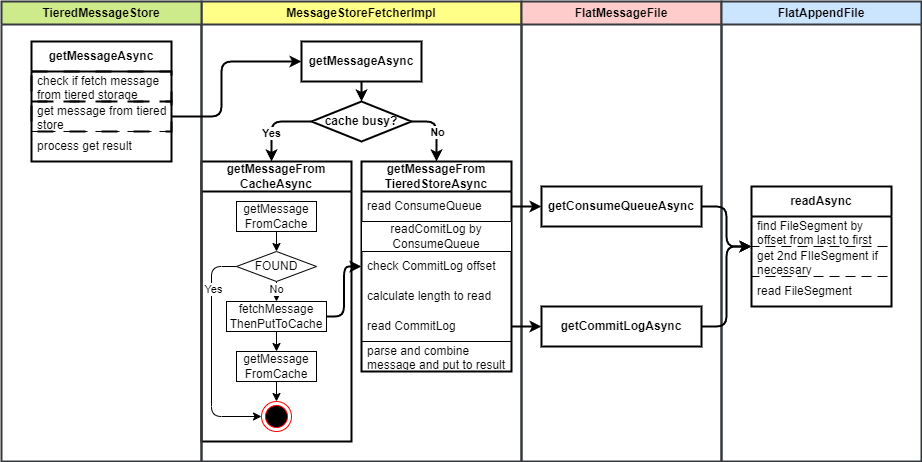

The diagram above was exported from draw.io. Its source (the exported page's mxGraphModel, read from the mxfile embedded in the PNG):
<mxGraphModel dx="1134" dy="796" grid="1" gridSize="10" guides="1" tooltips="1" connect="1" arrows="1" fold="1" page="1" pageScale="1" pageWidth="850" pageHeight="1100" math="0" shadow="0">
  <root>
    <mxCell id="0" />
    <mxCell id="1" parent="0" />
    <mxCell id="40" value="MessageStoreFetcherImpl" style="swimlane;whiteSpace=wrap;html=1;strokeWidth=2;fillColor=#ffff88;strokeColor=#36393d;" parent="1" vertex="1">
      <mxGeometry x="240" y="40" width="320" height="460" as="geometry" />
    </mxCell>
    <mxCell id="53" style="edgeStyle=orthogonalEdgeStyle;html=1;strokeWidth=2;" parent="40" source="41" target="48" edge="1">
      <mxGeometry relative="1" as="geometry" />
    </mxCell>
    <mxCell id="41" value="getMessageAsync" style="rounded=0;whiteSpace=wrap;html=1;strokeWidth=2;fontStyle=1" parent="40" vertex="1">
      <mxGeometry x="100" y="40" width="120" height="40" as="geometry" />
    </mxCell>
    <mxCell id="49" style="edgeStyle=orthogonalEdgeStyle;html=1;strokeWidth=2;" parent="40" source="48" target="67" edge="1">
      <mxGeometry relative="1" as="geometry">
        <mxPoint x="70" y="160" as="targetPoint" />
        <Array as="points">
          <mxPoint x="70" y="120" />
        </Array>
      </mxGeometry>
    </mxCell>
    <mxCell id="111" value="Yes" style="edgeLabel;html=1;align=center;verticalAlign=middle;resizable=0;points=[];fontStyle=1" parent="49" vertex="1" connectable="0">
      <mxGeometry x="0.2663" y="-1" relative="1" as="geometry">
        <mxPoint as="offset" />
      </mxGeometry>
    </mxCell>
    <mxCell id="109" style="edgeStyle=orthogonalEdgeStyle;html=1;strokeWidth=2;" parent="40" source="48" target="80" edge="1">
      <mxGeometry relative="1" as="geometry">
        <Array as="points">
          <mxPoint x="235" y="120" />
        </Array>
      </mxGeometry>
    </mxCell>
    <mxCell id="110" value="No" style="edgeLabel;html=1;align=center;verticalAlign=middle;resizable=0;points=[];fontStyle=1" parent="109" vertex="1" connectable="0">
      <mxGeometry x="0.1198" y="-3" relative="1" as="geometry">
        <mxPoint x="3" y="-1" as="offset" />
      </mxGeometry>
    </mxCell>
    <mxCell id="48" value="cache busy?" style="rhombus;whiteSpace=wrap;html=1;strokeWidth=2;fontStyle=1" parent="40" vertex="1">
      <mxGeometry x="110" y="100" width="100" height="40" as="geometry" />
    </mxCell>
    <mxCell id="67" value="getMessageFrom&lt;br&gt;CacheAsync" style="swimlane;whiteSpace=wrap;html=1;startSize=30;strokeWidth=2;" parent="40" vertex="1">
      <mxGeometry y="160" width="150" height="280" as="geometry" />
    </mxCell>
    <mxCell id="73" style="edgeStyle=orthogonalEdgeStyle;html=1;" parent="67" source="68" target="69" edge="1">
      <mxGeometry relative="1" as="geometry" />
    </mxCell>
    <mxCell id="68" value="getMessage&lt;br&gt;FromCache" style="rounded=0;whiteSpace=wrap;html=1;" parent="67" vertex="1">
      <mxGeometry x="35" y="40" width="80" height="30" as="geometry" />
    </mxCell>
    <mxCell id="74" style="edgeStyle=orthogonalEdgeStyle;html=1;" parent="67" source="69" target="72" edge="1">
      <mxGeometry relative="1" as="geometry">
        <Array as="points">
          <mxPoint x="10" y="105" />
          <mxPoint x="10" y="255" />
        </Array>
      </mxGeometry>
    </mxCell>
    <mxCell id="75" value="Yes" style="edgeLabel;html=1;align=center;verticalAlign=middle;resizable=0;points=[];" parent="74" vertex="1" connectable="0">
      <mxGeometry x="-0.5797" y="1" relative="1" as="geometry">
        <mxPoint as="offset" />
      </mxGeometry>
    </mxCell>
    <mxCell id="76" style="edgeStyle=orthogonalEdgeStyle;html=1;" parent="67" source="69" target="70" edge="1">
      <mxGeometry relative="1" as="geometry" />
    </mxCell>
    <mxCell id="77" value="No" style="edgeLabel;html=1;align=center;verticalAlign=middle;resizable=0;points=[];" parent="76" vertex="1" connectable="0">
      <mxGeometry x="-0.3323" y="-1" relative="1" as="geometry">
        <mxPoint as="offset" />
      </mxGeometry>
    </mxCell>
    <mxCell id="69" value="FOUND" style="rhombus;whiteSpace=wrap;html=1;" parent="67" vertex="1">
      <mxGeometry x="35" y="90" width="80" height="30" as="geometry" />
    </mxCell>
    <mxCell id="78" style="edgeStyle=orthogonalEdgeStyle;html=1;" parent="67" source="70" target="71" edge="1">
      <mxGeometry relative="1" as="geometry" />
    </mxCell>
    <mxCell id="70" value="fetchMessage&lt;br&gt;ThenPutToCache" style="rounded=0;whiteSpace=wrap;html=1;" parent="67" vertex="1">
      <mxGeometry x="25" y="140" width="100" height="30" as="geometry" />
    </mxCell>
    <mxCell id="79" style="edgeStyle=orthogonalEdgeStyle;html=1;" parent="67" source="71" target="72" edge="1">
      <mxGeometry relative="1" as="geometry" />
    </mxCell>
    <mxCell id="71" value="getMessage&lt;br&gt;FromCache" style="rounded=0;whiteSpace=wrap;html=1;" parent="67" vertex="1">
      <mxGeometry x="35" y="190" width="80" height="30" as="geometry" />
    </mxCell>
    <mxCell id="72" value="" style="ellipse;html=1;shape=endState;fillColor=#000000;strokeColor=#ff0000;" parent="67" vertex="1">
      <mxGeometry x="60" y="240" width="30" height="30" as="geometry" />
    </mxCell>
    <mxCell id="80" value="getMessageFrom&lt;br&gt;TieredStoreAsync" style="swimlane;fontStyle=1;childLayout=stackLayout;horizontal=1;startSize=30;horizontalStack=0;resizeParent=1;resizeParentMax=0;resizeLast=0;collapsible=1;marginBottom=0;whiteSpace=wrap;html=1;strokeWidth=2;" parent="40" vertex="1">
      <mxGeometry x="160" y="160" width="150" height="210" as="geometry" />
    </mxCell>
    <mxCell id="81" value="read ConsumeQueue" style="text;strokeColor=none;fillColor=none;align=left;verticalAlign=middle;spacingLeft=4;spacingRight=4;overflow=hidden;points=[[0,0.5],[1,0.5]];portConstraint=eastwest;rotatable=0;whiteSpace=wrap;html=1;" parent="80" vertex="1">
      <mxGeometry y="30" width="150" height="30" as="geometry" />
    </mxCell>
    <mxCell id="86" value="readComitLog by ConsumeQueue" style="swimlane;fontStyle=0;childLayout=stackLayout;horizontal=1;startSize=30;horizontalStack=0;resizeParent=1;resizeParentMax=0;resizeLast=0;collapsible=1;marginBottom=0;whiteSpace=wrap;html=1;" parent="80" vertex="1">
      <mxGeometry y="60" width="150" height="120" as="geometry" />
    </mxCell>
    <mxCell id="87" value="check CommitLog offset" style="text;strokeColor=none;fillColor=none;align=left;verticalAlign=middle;spacingLeft=4;spacingRight=4;overflow=hidden;points=[[0,0.5],[1,0.5]];portConstraint=eastwest;rotatable=0;whiteSpace=wrap;html=1;" parent="86" vertex="1">
      <mxGeometry y="30" width="150" height="30" as="geometry" />
    </mxCell>
    <mxCell id="88" value="calculate length to read" style="text;strokeColor=none;fillColor=none;align=left;verticalAlign=middle;spacingLeft=4;spacingRight=4;overflow=hidden;points=[[0,0.5],[1,0.5]];portConstraint=eastwest;rotatable=0;whiteSpace=wrap;html=1;" parent="86" vertex="1">
      <mxGeometry y="60" width="150" height="30" as="geometry" />
    </mxCell>
    <mxCell id="89" value="read CommitLog" style="text;strokeColor=none;fillColor=none;align=left;verticalAlign=middle;spacingLeft=4;spacingRight=4;overflow=hidden;points=[[0,0.5],[1,0.5]];portConstraint=eastwest;rotatable=0;whiteSpace=wrap;html=1;" parent="86" vertex="1">
      <mxGeometry y="90" width="150" height="30" as="geometry" />
    </mxCell>
    <mxCell id="83" value="parse and combine message and put to result" style="text;strokeColor=none;fillColor=none;align=left;verticalAlign=middle;spacingLeft=4;spacingRight=4;overflow=hidden;points=[[0,0.5],[1,0.5]];portConstraint=eastwest;rotatable=0;whiteSpace=wrap;html=1;" parent="80" vertex="1">
      <mxGeometry y="180" width="150" height="30" as="geometry" />
    </mxCell>
    <mxCell id="103" style="edgeStyle=orthogonalEdgeStyle;html=1;strokeWidth=2;" parent="40" source="70" target="80" edge="1">
      <mxGeometry relative="1" as="geometry" />
    </mxCell>
    <mxCell id="84" value="FlatMessageFile" style="swimlane;whiteSpace=wrap;html=1;strokeWidth=2;fillColor=#ffcccc;strokeColor=#36393d;" parent="1" vertex="1">
      <mxGeometry x="560" y="40" width="200" height="460" as="geometry" />
    </mxCell>
    <mxCell id="90" value="getConsumeQueueAsync" style="rounded=0;whiteSpace=wrap;html=1;strokeWidth=2;fontStyle=1" parent="84" vertex="1">
      <mxGeometry x="20" y="185" width="160" height="40" as="geometry" />
    </mxCell>
    <mxCell id="99" value="getCommitLogAsync" style="rounded=0;whiteSpace=wrap;html=1;strokeWidth=2;fontStyle=1" parent="84" vertex="1">
      <mxGeometry x="20" y="305" width="160" height="40" as="geometry" />
    </mxCell>
    <mxCell id="85" value="TieredMessageStore" style="swimlane;whiteSpace=wrap;html=1;strokeWidth=2;fillColor=#cdeb8b;strokeColor=#36393d;" parent="1" vertex="1">
      <mxGeometry x="40" y="40" width="200" height="460" as="geometry" />
    </mxCell>
    <mxCell id="104" value="getMessageAsync" style="swimlane;fontStyle=1;childLayout=stackLayout;horizontal=1;startSize=30;horizontalStack=0;resizeParent=1;resizeParentMax=0;resizeLast=0;collapsible=1;marginBottom=0;whiteSpace=wrap;html=1;strokeWidth=2;" parent="85" vertex="1">
      <mxGeometry x="30" y="40" width="140" height="120" as="geometry" />
    </mxCell>
    <mxCell id="105" value="check if fetch message from tiered storage" style="text;strokeColor=default;fillColor=none;align=left;verticalAlign=middle;spacingLeft=4;spacingRight=4;overflow=hidden;points=[[0,0.5],[1,0.5]];portConstraint=eastwest;rotatable=0;whiteSpace=wrap;html=1;strokeWidth=2;dashed=1;dashPattern=8 8;" parent="104" vertex="1">
      <mxGeometry y="30" width="140" height="30" as="geometry" />
    </mxCell>
    <mxCell id="106" value="get message from tiered store" style="text;strokeColor=default;fillColor=none;align=left;verticalAlign=middle;spacingLeft=4;spacingRight=4;overflow=hidden;points=[[0,0.5],[1,0.5]];portConstraint=eastwest;rotatable=0;whiteSpace=wrap;html=1;strokeWidth=2;dashed=1;dashPattern=8 8;" parent="104" vertex="1">
      <mxGeometry y="60" width="140" height="30" as="geometry" />
    </mxCell>
    <mxCell id="107" value="process get result" style="text;strokeColor=default;fillColor=none;align=left;verticalAlign=middle;spacingLeft=4;spacingRight=4;overflow=hidden;points=[[0,0.5],[1,0.5]];portConstraint=eastwest;rotatable=0;whiteSpace=wrap;html=1;strokeWidth=1;dashed=1;dashPattern=8 8;" parent="104" vertex="1">
      <mxGeometry y="90" width="140" height="30" as="geometry" />
    </mxCell>
    <mxCell id="92" value="FlatAppendFile" style="swimlane;whiteSpace=wrap;html=1;strokeWidth=2;fillColor=#cce5ff;strokeColor=#36393d;" parent="1" vertex="1">
      <mxGeometry x="760" y="40" width="200" height="460" as="geometry" />
    </mxCell>
    <mxCell id="94" value="readAsync" style="swimlane;fontStyle=1;childLayout=stackLayout;horizontal=1;startSize=30;horizontalStack=0;resizeParent=1;resizeParentMax=0;resizeLast=0;collapsible=1;marginBottom=0;whiteSpace=wrap;html=1;strokeWidth=2;" parent="92" vertex="1">
      <mxGeometry x="30" y="185" width="140" height="120" as="geometry" />
    </mxCell>
    <mxCell id="95" value="find FileSegment by offset from last to first" style="text;strokeColor=default;fillColor=none;align=left;verticalAlign=middle;spacingLeft=4;spacingRight=4;overflow=hidden;points=[[0,0.5],[1,0.5]];portConstraint=eastwest;rotatable=0;whiteSpace=wrap;html=1;strokeWidth=1;dashed=1;dashPattern=8 8;" parent="94" vertex="1">
      <mxGeometry y="30" width="140" height="30" as="geometry" />
    </mxCell>
    <mxCell id="96" value="get 2nd FIleSegment if necessary" style="text;strokeColor=default;fillColor=none;align=left;verticalAlign=middle;spacingLeft=4;spacingRight=4;overflow=hidden;points=[[0,0.5],[1,0.5]];portConstraint=eastwest;rotatable=0;whiteSpace=wrap;html=1;strokeWidth=1;dashed=1;dashPattern=8 8;" parent="94" vertex="1">
      <mxGeometry y="60" width="140" height="30" as="geometry" />
    </mxCell>
    <mxCell id="97" value="read FileSegment" style="text;strokeColor=default;fillColor=none;align=left;verticalAlign=middle;spacingLeft=4;spacingRight=4;overflow=hidden;points=[[0,0.5],[1,0.5]];portConstraint=eastwest;rotatable=0;whiteSpace=wrap;html=1;strokeWidth=1;dashed=1;dashPattern=8 8;" parent="94" vertex="1">
      <mxGeometry y="90" width="140" height="30" as="geometry" />
    </mxCell>
    <mxCell id="98" style="edgeStyle=orthogonalEdgeStyle;html=1;strokeWidth=2;" parent="1" source="81" target="90" edge="1">
      <mxGeometry relative="1" as="geometry" />
    </mxCell>
    <mxCell id="100" style="edgeStyle=orthogonalEdgeStyle;html=1;strokeWidth=2;" parent="1" source="89" target="99" edge="1">
      <mxGeometry relative="1" as="geometry" />
    </mxCell>
    <mxCell id="101" style="edgeStyle=orthogonalEdgeStyle;html=1;strokeWidth=2;" parent="1" source="90" target="94" edge="1">
      <mxGeometry relative="1" as="geometry" />
    </mxCell>
    <mxCell id="102" style="edgeStyle=orthogonalEdgeStyle;html=1;strokeWidth=2;" parent="1" source="99" target="94" edge="1">
      <mxGeometry relative="1" as="geometry" />
    </mxCell>
    <mxCell id="108" style="edgeStyle=orthogonalEdgeStyle;html=1;strokeWidth=2;" parent="1" source="106" target="41" edge="1">
      <mxGeometry relative="1" as="geometry">
        <Array as="points">
          <mxPoint x="260" y="155" />
          <mxPoint x="260" y="100" />
        </Array>
      </mxGeometry>
    </mxCell>
  </root>
</mxGraphModel>